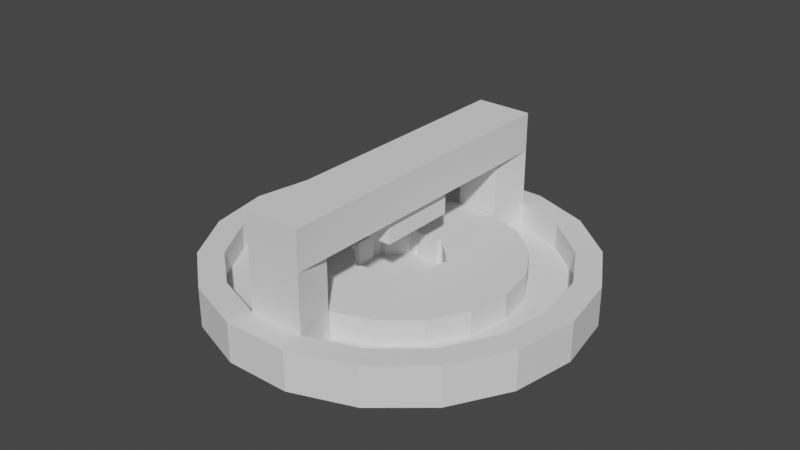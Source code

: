 # Source: switch.blend  (saved by Blender 3.6.11; exported with 4.5.12 LTS)
import bpy
from mathutils import Matrix  # noqa: F401  (used for matrix-valued properties, if any)

bpy.ops.wm.read_factory_settings(use_empty=True)
scene = bpy.context.scene
scene.name = 'Scene'

# ---- collections
col_collection = bpy.data.collections.new('Collection'); scene.collection.children.link(col_collection)

# ---- world
world_world = bpy.data.worlds.new('World'); scene.world = world_world
world_world.use_nodes = True; world_world.node_tree.nodes.clear()
_N = world_world.node_tree.nodes; _L = world_world.node_tree.links
n0 = _N.new('ShaderNodeOutputWorld'); n0.name = 'World Output'; n0.location = (300, 300)
n1 = _N.new('ShaderNodeBackground'); n1.name = 'Background'; n1.location = (10, 300)
n1.inputs[0].default_value = (0.05088, 0.05088, 0.05088, 1.0)
_L.new(n1.outputs[0], n0.inputs[0])
n0.is_active_output = True
world_world.color = (0.05088, 0.05088, 0.05088)
world_world.use_sun_shadow = False
world_world.sun_shadow_jitter_overblur = 0.0

# ---- meshes
me_circle_001 = bpy.data.meshes.new('Circle.001')
me_circle_001.from_pydata([(1.471e-08, 0.9649, -0.04346), (-0.33, 0.9067, -0.04346), (-0.6202, 0.7391, -0.04346), (-0.8356, 0.4824, -0.04346), (-0.9502, 0.1675, -0.04346), (-0.9502, -0.1675, -0.04346), (-0.8356, -0.4824, -0.04346), (-0.6202, -0.7391, -0.04346), (-0.33, -0.9067, -0.04346), (-1.405e-08, -0.9649, -0.04346), (0.33, -0.9067, -0.04346), (0.6202, -0.7391, -0.04346), (0.8356, -0.4824, -0.04346), (0.9502, -0.1675, -0.04346), (0.9502, 0.1675, -0.04346), (0.8356, 0.4824, -0.04346), (0.6202, 0.7391, -0.04346), (0.33, 0.9067, -0.04346), (1.471e-08, 0.9649, 0.1617), (-0.33, 0.9067, 0.1617), (-0.6202, 0.7391, 0.1617), (-0.8356, 0.4824, 0.1617), (-0.9502, 0.1675, 0.1617), (-0.9502, -0.1675, 0.1617), (-0.8356, -0.4824, 0.1617), (-0.6202, -0.7391, 0.1617), (-0.33, -0.9067, 0.1617), (-1.405e-08, -0.9649, 0.1617), (0.33, -0.9067, 0.1617), (0.6202, -0.7391, 0.1617), (0.8356, -0.4824, 0.1617), (0.9502, -0.1675, 0.1617), (0.9502, 0.1675, 0.1617), (0.8356, 0.4824, 0.1617), (0.6202, 0.7391, 0.1617), (0.33, 0.9067, 0.1617), (-0.2856, 0.7848, 0.1617), (1.463e-08, 0.8352, 0.1617), (-0.5368, 0.6398, 0.1617), (-0.7233, 0.4176, 0.1617), (-0.8225, 0.145, 0.1617), (-0.8225, -0.145, 0.1617), (-0.7233, -0.4176, 0.1617), (-0.5368, -0.6398, 0.1617), (-0.2856, -0.7848, 0.1617), (-1.026e-08, -0.8352, 0.1617), (0.2856, -0.7848, 0.1617), (0.5368, -0.6398, 0.1617), (0.7233, -0.4176, 0.1617), (0.8225, -0.145, 0.1617), (0.8225, 0.145, 0.1617), (0.7233, 0.4176, 0.1617), (0.5368, 0.6398, 0.1617), (0.2856, 0.7848, 0.1617), (-0.2109, 0.5795, 0.1617), (1.119e-08, 0.6167, 0.1617), (-0.3964, 0.4724, 0.1617), (-0.534, 0.3083, 0.1617), (-0.6073, 0.1071, 0.1617), (-0.6073, -0.1071, 0.1617), (-0.534, -0.3083, 0.1617), (-0.3964, -0.4724, 0.1617), (-0.2109, -0.5795, 0.1617), (-7.183e-09, -0.6167, 0.1617), (0.2109, -0.5795, 0.1617), (0.3964, -0.4724, 0.1617), (0.534, -0.3083, 0.1617), (0.6073, -0.1071, 0.1617), (0.6073, 0.1071, 0.1617), (0.534, 0.3083, 0.1617), (0.3964, 0.4724, 0.1617), (0.2109, 0.5795, 0.1617), (-0.5368, 0.6398, 0.0327), (-0.2856, 0.7848, 0.0327), (-0.7233, 0.4176, 0.0327), (-0.8225, 0.145, 0.0327), (-0.8225, -0.145, 0.0327), (-0.7233, -0.4176, 0.0327), (-0.5368, -0.6398, 0.0327), (-0.2856, -0.7848, 0.0327), (-1.026e-08, -0.8352, 0.0327), (0.5368, -0.6398, 0.0327), (0.2856, -0.7848, 0.0327), (0.7233, -0.4176, 0.0327), (0.8225, -0.145, 0.0327), (0.8225, 0.145, 0.0327), (0.7233, 0.4176, 0.0327), (0.5368, 0.6398, 0.0327), (0.2856, 0.7848, 0.0327), (1.463e-08, 0.8352, 0.0327), (-0.3964, 0.4724, 0.03037), (-0.2109, 0.5795, 0.03037), (-0.534, 0.3083, 0.03037), (-0.6073, 0.1071, 0.03037), (-0.6073, -0.1071, 0.03037), (-0.534, -0.3083, 0.03037), (-0.3964, -0.4724, 0.03037), (-0.2109, -0.5795, 0.03037), (-7.183e-09, -0.6167, 0.03037), (0.3964, -0.4724, 0.03037), (0.2109, -0.5795, 0.03037), (0.534, -0.3083, 0.03037), (0.6073, -0.1071, 0.03037), (0.6073, 0.1071, 0.03037), (0.534, 0.3083, 0.03037), (0.3964, 0.4724, 0.03037), (0.2109, 0.5795, 0.03037), (1.119e-08, 0.6167, 0.03037), (-0.2387, 0.02982, 0.0327), (-0.2247, 0.04981, 0.0327), (-0.2289, 0.07384, 0.0327), (-0.2187, 0.01583, 0.0327), (-0.2141, -0.1097, 0.0327), (-0.1899, -0.1477, 0.0327), (-0.1658, -0.1435, 0.0327), (-0.1941, -0.1237, 0.0327), (-0.2001, -0.08967, 0.0327), (-0.04981, -0.2247, 0.0327), (-0.07384, -0.2289, 0.0327), (-0.07808, -0.2049, 0.0327), (-0.1477, 0.1899, 0.0327), (-0.2049, 0.07808, 0.0327), (-0.1237, 0.1941, 0.0327), (-0.1435, 0.1658, 0.0327), (-0.08967, 0.2001, 0.0327), (-0.1097, 0.2141, 0.0327), (-0.02982, -0.2387, 0.0327), (0.01583, 0.2187, 0.0327), (0.04981, 0.2247, 0.0327), (0.07808, 0.2049, 0.0327), (0.07384, 0.2289, 0.0327), (-0.01583, -0.2187, 0.0327), (0.02982, 0.2387, 0.0327), (0.1097, -0.2141, 0.0327), (0.1237, -0.1941, 0.0327), (0.1435, -0.1658, 0.0327), (0.1658, 0.1435, 0.0327), (0.2001, 0.08967, 0.0327), (0.1941, 0.1237, 0.0327), (0.1899, 0.1477, 0.0327), (0.1477, -0.1899, 0.0327), (0.2187, -0.01583, 0.0327), (0.2049, -0.07808, 0.0327), (0.2141, 0.1097, 0.0327), (0.2289, -0.07384, 0.0327), (0.2247, -0.04981, 0.0327), (0.2387, -0.02982, 0.0327), (0.08967, -0.2001, 0.0327), (-0.1899, -0.1477, 0.1617), (-0.1658, -0.1435, 0.1617), (-0.1941, -0.1237, 0.1617), (-0.07808, -0.2049, 0.1617), (-0.02982, -0.2387, 0.1617), (-0.04981, -0.2247, 0.1617), (-0.07384, -0.2289, 0.1617), (-0.01583, -0.2187, 0.1617), (0.1097, -0.2141, 0.1617), (0.08967, -0.2001, 0.1617), (0.1237, -0.1941, 0.1617), (0.1435, -0.1658, 0.1617), (0.1477, -0.1899, 0.1617), (-0.2289, 0.07384, 0.1617), (-0.2387, 0.02982, 0.1617), (-0.2187, 0.01583, 0.1617), (-0.2049, 0.07808, 0.1617), (-0.2247, 0.04981, 0.1617), (-0.2141, -0.1097, 0.1617), (-0.1435, 0.1658, 0.1617), (-0.1237, 0.1941, 0.1617), (-0.1477, 0.1899, 0.1617), (-0.1097, 0.2141, 0.1617), (0.01583, 0.2187, 0.1617), (0.02982, 0.2387, 0.1617), (-0.08967, 0.2001, 0.1617), (-0.2001, -0.08967, 0.1617), (0.04981, 0.2247, 0.1617), (0.07808, 0.2049, 0.1617), (0.07384, 0.2289, 0.1617), (0.1941, 0.1237, 0.1617), (0.1899, 0.1477, 0.1617), (0.1658, 0.1435, 0.1617), (0.2001, 0.08967, 0.1617), (0.2247, -0.04981, 0.1617), (0.2387, -0.02982, 0.1617), (0.2289, -0.07384, 0.1617), (0.2049, -0.07808, 0.1617), (0.2187, -0.01583, 0.1617), (0.2141, 0.1097, 0.1617)], [], [(13, 12, 11, 10, 9, 8, 7, 6, 5, 4, 3, 2, 1, 0, 17, 16, 15, 14), (25, 26, 44, 43), (3, 4, 22, 21), (11, 12, 30, 29), (4, 5, 23, 22), (12, 13, 31, 30), (5, 6, 24, 23), (13, 14, 32, 31), (6, 7, 25, 24), (14, 15, 33, 32), (7, 8, 26, 25), (0, 1, 19, 18), (15, 16, 34, 33), (8, 9, 27, 26), (1, 2, 20, 19), (16, 17, 35, 34), (9, 10, 28, 27), (2, 3, 21, 20), (17, 0, 18, 35), (10, 11, 29, 28), (53, 37, 89, 88), (18, 19, 36, 37), (33, 34, 52, 51), (26, 27, 45, 44), (19, 20, 38, 36), (34, 35, 53, 52), (27, 28, 46, 45), (20, 21, 39, 38), (35, 18, 37, 53), (28, 29, 47, 46), (21, 22, 40, 39), (29, 30, 48, 47), (22, 23, 41, 40), (30, 31, 49, 48), (23, 24, 42, 41), (31, 32, 50, 49), (24, 25, 43, 42), (32, 33, 51, 50), (39, 40, 75, 74), (62, 61, 96, 97), (52, 53, 88, 87), (38, 39, 74, 72), (61, 60, 95, 96), (51, 52, 87, 86), (36, 38, 72, 73), (60, 59, 94, 95), (50, 51, 86, 85), (59, 58, 93, 94), (49, 50, 85, 84), (55, 71, 106, 107), (58, 57, 92, 93), (63, 62, 97, 98), (40, 41, 76, 75), (41, 42, 77, 76), (65, 64, 100, 99), (42, 43, 78, 77), (66, 65, 99, 101), (43, 44, 79, 78), (67, 66, 101, 102), (44, 45, 80, 79), (68, 67, 102, 103), (69, 68, 103, 104), (46, 47, 81, 82), (56, 54, 91, 90), (70, 69, 104, 105), (47, 48, 83, 81), (57, 56, 90, 92), (71, 70, 105, 106), (48, 49, 84, 83), (46, 82, 80, 45), (37, 36, 73, 89), (54, 55, 107, 91), (64, 63, 98, 100), (111, 108, 109, 110, 121, 123, 120, 72, 74, 75, 76, 77, 112, 116), (119, 114, 113, 115, 112, 77, 78, 79, 80, 82, 81, 83, 84, 85, 86, 87, 88, 89, 73, 72, 120, 122, 125, 124, 127, 132, 128, 130, 129, 136, 139, 138, 143, 137, 141, 146, 145, 144, 142, 135, 140, 134, 133, 147, 131, 126, 117, 118), (184, 185, 159, 160, 158, 156, 157, 155, 152, 153, 154, 151, 149, 148, 150, 166, 174, 163, 162, 165, 161, 164, 167, 169, 168, 170, 173, 171, 172, 175, 177, 71, 55, 54, 56, 57, 58, 59, 60, 61, 62, 63, 64, 65, 66, 67, 183, 182), (178, 187, 181, 186, 183, 67, 68, 69, 70, 71, 177, 176, 180, 179), (183, 182, 145, 146), (186, 183, 146, 141), (181, 186, 141, 137), (187, 181, 137, 143), (178, 187, 143, 138), (179, 178, 138, 139), (180, 179, 139, 136), (176, 180, 136, 129), (177, 176, 129, 130), (175, 177, 130, 128), (172, 175, 128, 132), (171, 172, 132, 127), (173, 171, 127, 124), (170, 173, 124, 125), (168, 170, 125, 122), (169, 168, 122, 120), (167, 169, 120, 123), (164, 167, 123, 121), (161, 164, 121, 110), (165, 161, 110, 109), (162, 165, 109, 108), (163, 162, 108, 111), (174, 163, 111, 116), (166, 174, 116, 112), (150, 166, 112, 115), (148, 150, 115, 113), (149, 148, 113, 114), (151, 149, 114, 119), (154, 151, 119, 118), (153, 154, 118, 117), (152, 153, 117, 126), (155, 152, 126, 131), (157, 155, 131, 147), (156, 157, 147, 133), (158, 156, 133, 134), (160, 158, 134, 140), (159, 160, 140, 135), (185, 159, 135, 142), (184, 185, 142, 144), (182, 184, 144, 145), (145, 144, 142, 135, 140, 134, 133, 147, 131, 126, 117, 118, 119, 114, 113, 115, 112, 116, 111, 108, 109, 110, 121, 123, 120, 122, 125, 124, 127, 132, 128, 130, 129, 136, 139, 138, 143, 137, 141, 146)])
_uv = me_circle_001.uv_layers.new(name='UVMap')
_uv.uv.foreach_set('vector', [0.0, 0.0, 0.0, 0.0, 0.0, 0.0, 0.0, 0.0, 0.0, 0.0, 0.0, 0.0, 0.0, 0.0, 0.0, 0.0, 0.0, 0.0, 0.0, 0.0, 0.0, 0.0, 0.0, 0.0, 0.0, 0.0, 0.0, 0.0, 0.0, 0.0, 0.0, 0.0, 0.0, 0.0, 0.0, 0.0, 0.0, 0.0, 0.0, 0.0, 0.0, 0.0, 0.0, 0.0, 0.0, 0.0, 0.0, 0.0, 0.0, 0.0, 0.0, 0.0, 0.0, 0.0, 0.0, 0.0, 0.0, 0.0, 0.0, 0.0, 0.0, 0.0, 0.0, 0.0, 0.0, 0.0, 0.0, 0.0, 0.0, 0.0, 0.0, 0.0, 0.0, 0.0, 0.0, 0.0, 0.0, 0.0, 0.0, 0.0, 0.0, 0.0, 0.0, 0.0, 0.0, 0.0, 0.0, 0.0, 0.0, 0.0, 0.0, 0.0, 0.0, 0.0, 0.0, 0.0, 0.0, 0.0, 0.0, 0.0, 0.0, 0.0, 0.0, 0.0, 0.0, 0.0, 0.0, 0.0, 0.0, 0.0, 0.0, 0.0, 0.0, 0.0, 0.0, 0.0, 0.0, 0.0, 0.0, 0.0, 0.0, 0.0, 0.0, 0.0, 0.0, 0.0, 0.0, 0.0, 0.0, 0.0, 0.0, 0.0, 0.0, 0.0, 0.0, 0.0, 0.0, 0.0, 0.0, 0.0, 0.0, 0.0, 0.0, 0.0, 0.0, 0.0, 0.0, 0.0, 0.0, 0.0, 0.0, 0.0, 0.0, 0.0, 0.0, 0.0, 0.0, 0.0, 0.0, 0.0, 0.0, 0.0, 0.0, 0.0, 0.0, 0.0, 0.0, 0.0, 0.0, 0.0, 0.0, 0.0, 0.0, 0.0, 0.0, 0.0, 0.0, 0.0, 0.0, 0.0, 0.0, 0.0, 0.0, 0.0, 0.0, 0.0, 0.0, 0.0, 0.0, 0.0, 0.0, 0.0, 0.0, 0.0, 0.0, 0.0, 0.0, 0.0, 0.0, 0.0, 0.0, 0.0, 0.0, 0.0, 0.0, 0.0, 0.0, 0.0, 0.0, 0.0, 0.0, 0.0, 0.0, 0.0, 0.0, 0.0, 0.0, 0.0, 0.0, 0.0, 0.0, 0.0, 0.0, 0.0, 0.0, 0.0, 0.0, 0.0, 0.0, 0.0, 0.0, 0.0, 0.0, 0.0, 0.0, 0.0, 0.0, 0.0, 0.0, 0.0, 0.0, 0.0, 0.0, 0.0, 0.0, 0.0, 0.0, 0.0, 0.0, 0.0, 0.0, 0.0, 0.0, 0.0, 0.0, 0.0, 0.0, 0.0, 0.0, 0.0, 0.0, 0.0, 0.0, 0.0, 0.0, 0.0, 0.0, 0.0, 0.0, 0.0, 0.0, 0.0, 0.0, 0.0, 0.0, 0.0, 0.0, 0.0, 0.0, 0.0, 0.0, 0.0, 0.0, 0.0, 0.0, 0.0, 0.0, 0.0, 0.0, 0.0, 0.0, 0.0, 0.0, 0.0, 0.0, 0.0, 0.0, 0.0, 0.0, 0.0, 0.0, 0.0, 0.0, 0.0, 0.0, 0.0, 0.0, 0.0, 0.0, 0.0, 0.0, 0.0, 0.0, 0.0, 0.0, 0.0, 0.0, 0.0, 0.0, 0.0, 0.0, 0.0, 0.0, 0.0, 0.0, 0.0, 0.0, 0.0, 0.0, 0.0, 0.0, 0.0, 0.0, 0.0, 0.0, 0.0, 0.0, 0.0, 0.0, 0.0, 0.0, 0.0, 0.0, 0.0, 0.0, 0.0, 0.0, 0.0, 0.0, 0.0, 0.0, 0.0, 0.0, 0.0, 0.0, 0.0, 0.0, 0.0, 0.0, 0.0, 0.0, 0.0, 0.0, 0.0, 0.0, 0.0, 0.0, 0.0, 0.0, 0.0, 0.0, 0.0, 0.0, 0.0, 0.0, 0.0, 0.0, 0.0, 0.0, 0.0, 0.0, 0.0, 0.0, 0.0, 0.0, 0.0, 0.0, 0.0, 0.0, 0.0, 0.0, 0.0, 0.0, 0.0, 0.0, 0.0, 0.0, 0.0, 0.0, 0.0, 0.0, 0.0, 0.0, 0.0, 0.0, 0.0, 0.0, 0.0, 0.0, 0.0, 0.0, 0.0, 0.0, 0.0, 0.0, 0.0, 0.0, 0.0, 0.0, 0.0, 0.0, 0.0, 0.0, 0.0, 0.0, 0.0, 0.0, 0.0, 0.0, 0.0, 0.0, 0.0, 0.0, 0.0, 0.0, 0.0, 0.0, 0.0, 0.0, 0.0, 0.0, 0.0, 0.0, 0.0, 0.0, 0.0, 0.0, 0.0, 0.0, 0.0, 0.0, 0.0, 0.0, 0.0, 0.0, 0.0, 0.0, 0.0, 0.0, 0.0, 0.0, 0.0, 0.0, 0.0, 0.0, 0.0, 0.0, 0.0, 0.0, 0.0, 0.0, 0.0, 0.0, 0.0, 0.0, 0.0, 0.0, 0.0, 0.0, 0.0, 0.0, 0.0, 0.0, 0.0, 0.0, 0.0, 0.0, 0.0, 0.0, 0.0, 0.0, 0.0, 0.0, 0.0, 0.0, 0.0, 0.0, 0.0, 0.0, 0.0, 0.0, 0.0, 0.0, 0.0, 0.0, 0.0, 0.0, 0.0, 0.0, 0.0, 0.0, 0.0, 0.0, 0.0, 0.0, 0.0, 0.0, 0.0, 0.0, 0.0, 0.0, 0.0, 0.0, 0.0, 0.0, 0.0, 0.0, 0.0, 0.0, 0.0, 0.0, 0.0, 0.0, 0.0, 0.0, 0.0, 0.0, 0.0, 0.0, 0.0, 0.0, 0.0, 0.0, 0.0, 0.0, 0.0, 0.0, 0.0, 0.0, 0.0, 0.0, 0.0, 0.0, 0.0, 0.0, 0.0, 0.0, 0.0, 0.0, 0.0, 0.0, 0.0, 0.0, 0.0, 0.0, 0.0, 0.0, 0.0, 0.0, 0.0, 0.0, 0.0, 0.0, 0.0, 0.0, 0.0, 0.0, 0.0, 0.0, 0.0, 0.0, 0.0, 0.0, 0.0, 0.0, 0.0, 0.0, 0.0, 0.0, 0.0, 0.0, 0.0, 0.0, 0.0, 0.0, 0.0, 0.0, 0.0, 0.0, 0.0, 0.0, 0.0, 0.0, 0.0, 0.0, 0.0, 0.0, 0.0, 0.0, 0.0, 0.0, 0.0, 0.0, 0.0, 0.0, 0.0, 0.0, 0.0, 0.0, 0.0, 0.0, 0.0, 0.0, 0.0, 0.0, 0.0, 0.0, 0.0, 0.0, 0.0, 0.0, 0.0, 0.0, 0.0, 0.0, 0.0, 0.0, 0.0, 0.0, 0.0, 0.0, 0.0, 0.0, 0.0, 0.0, 0.0, 0.0, 0.0, 0.0, 0.0, 0.0, 0.0, 0.0, 0.0, 0.0, 0.0, 0.0, 0.0, 0.0, 0.0, 0.0, 0.0, 0.0, 0.0, 0.0, 0.0, 0.0, 0.0, 0.0, 0.0, 0.0, 0.0, 0.0, 0.0, 0.0, 0.0, 0.0, 0.0, 0.0, 0.0, 0.0, 0.0, 0.0, 0.0, 0.0, 0.0, 0.0, 0.0, 0.0, 0.0, 0.0, 0.0, 0.0, 0.0, 0.0, 0.0, 0.0, 0.0, 0.0, 0.0, 0.0, 0.0, 0.0, 0.0, 0.0, 0.0, 0.0, 0.0, 0.0, 0.0, 0.0, 0.0, 0.0, 0.0, 0.0, 0.0, 0.0, 0.0, 0.0, 0.0, 0.0, 0.0, 0.0, 0.0, 0.0, 0.0, 0.0, 0.0, 0.0, 0.0, 0.0, 0.0, 0.0, 0.0, 0.0, 0.0, 0.0, 0.0, 0.0, 0.0, 0.0, 0.0, 0.0, 0.0, 0.0, 0.0, 0.0, 0.0, 0.0, 0.0, 0.0, 0.0, 0.0, 0.0, 0.0, 0.0, 0.0, 0.0, 0.0, 0.0, 0.0, 0.0, 0.0, 0.0, 0.0, 0.0, 0.0, 0.0, 0.0, 0.0, 0.0, 0.0, 0.0, 0.0, 0.0, 0.0, 0.0, 0.0, 0.0, 0.0, 0.0, 0.0, 0.0, 0.0, 0.0, 0.0, 0.0, 0.0, 0.0, 0.0, 0.0, 0.0, 0.0, 0.0, 0.0, 0.0, 0.0, 0.0, 0.0, 0.0, 0.0, 0.0, 0.0, 0.0, 0.0, 0.0, 0.0, 0.0, 0.0, 0.0, 0.0, 0.0, 0.0, 0.0, 0.0, 0.0, 0.0, 0.0, 0.0, 0.0, 0.0, 0.0, 0.0, 0.0, 0.0, 0.0, 0.0, 0.0, 0.0, 0.0, 0.0, 0.0, 0.0, 0.0, 0.0, 0.0, 0.0, 0.0, 0.0, 0.0, 0.0, 0.0, 0.0, 0.0, 0.0, 0.0, 0.0, 0.0, 0.0, 0.0, 0.0, 0.0, 0.0, 0.0, 0.0, 0.0, 0.0, 0.0, 0.0, 0.0, 0.0, 0.0, 0.0, 0.0, 0.0, 0.0, 0.0, 0.0, 0.0, 0.0, 0.0, 0.0, 0.0, 0.0, 0.0, 0.0, 0.0, 0.0, 0.0, 0.0, 0.0, 0.0, 0.0, 0.0, 0.0, 0.0, 0.0, 0.0, 0.0, 0.0, 0.0, 0.0, 0.0, 0.0, 0.0, 0.0, 0.0, 0.0, 0.0, 0.0, 0.0, 0.0, 0.0, 0.0, 0.0, 0.0, 0.0, 0.0, 0.0, 0.0, 0.0, 0.0, 0.0, 0.0, 0.0, 0.0, 0.0, 0.0, 0.0, 0.0, 0.0, 0.0, 0.0, 0.0, 0.0, 0.0, 0.0, 0.0, 0.0, 0.0, 0.0, 0.0, 0.0, 0.0, 0.0, 0.0, 0.0, 0.0, 0.0, 0.0, 0.0, 0.0, 0.0, 0.0, 0.0, 0.0, 0.0, 0.0, 0.0, 0.0, 0.0, 0.0, 0.0, 0.0, 0.0, 0.0, 0.0, 0.0, 0.0, 0.0, 0.0, 0.0, 0.0, 0.0, 0.0, 0.0, 0.0, 0.0, 0.0, 0.0, 0.0, 0.0, 0.0, 0.0, 0.0, 0.0, 0.0, 0.0, 0.0, 0.0, 0.0, 0.0, 0.0, 0.0, 0.0, 0.0, 0.0, 0.0, 0.0, 0.0, 0.0, 0.0, 0.0, 0.0, 0.0, 0.0, 0.0, 0.0, 0.0, 0.0, 0.0, 0.0, 0.0, 0.0, 0.0, 0.0, 0.0, 0.0, 0.0, 0.0, 0.0, 0.0, 0.0, 0.0, 0.0, 0.0, 0.0, 0.0, 0.0, 0.0, 0.0, 0.0, 0.0, 0.0, 0.0, 0.0, 0.0, 0.0, 0.0, 0.0, 0.0, 0.0, 0.0, 0.0, 0.0, 0.0, 0.0, 0.0, 0.0, 0.0, 0.0, 0.0, 0.0, 0.0, 0.0, 0.0, 0.0, 0.0, 0.0, 0.0, 0.0, 0.0, 0.0, 0.0, 0.0, 0.0, 0.0, 0.0, 0.0, 0.0, 0.0, 0.0, 0.0, 0.0, 0.0, 0.0, 0.0, 0.0, 0.0, 0.0, 0.0, 0.0, 0.0, 0.0, 0.0, 0.0, 0.0, 0.0, 0.0, 0.0, 0.0, 0.0, 0.0, 0.0, 0.0, 0.0, 0.0, 0.0, 0.0, 0.0, 0.0, 0.0, 0.0, 0.0, 0.0, 0.0, 0.0, 0.0, 0.0, 0.0, 0.0, 0.0, 0.0, 0.0, 0.0, 0.0, 0.0, 0.0, 0.0, 0.0, 0.0, 0.0, 0.0, 0.0, 0.0, 0.0, 0.0, 0.0, 0.0, 0.0, 0.0, 0.0, 0.0, 0.0, 0.0, 0.0, 0.0, 0.0, 0.0, 0.0, 0.0, 0.0, 0.0, 0.0, 0.0, 0.0, 0.0, 0.0, 0.0, 0.0, 0.0, 0.0, 0.0, 0.0, 0.0, 0.0, 0.0, 0.0, 0.0, 0.0, 0.0, 0.0, 0.0, 0.0, 0.0, 0.0, 0.0, 0.0, 0.0, 0.0, 0.0, 0.0, 0.0, 0.0, 0.0, 0.0, 0.0, 0.0, 0.0, 0.0, 0.0, 0.0, 0.0, 0.0, 0.0, 0.0, 0.0, 0.0, 0.0, 0.0, 0.0, 0.0, 0.0, 0.0, 0.0, 0.0, 0.0, 0.0, 0.0, 0.0, 0.0, 0.0, 0.0, 0.0, 0.0, 0.0, 0.0, 0.0, 0.0, 0.0, 0.0, 0.0, 0.0, 0.0, 0.0, 0.0, 0.0, 0.0, 0.0, 0.0, 0.0, 0.0, 0.0, 0.0, 0.0, 0.0, 0.0, 0.0, 0.0, 0.0, 0.0, 0.0, 0.0, 0.0, 0.0, 0.0, 0.0, 0.0, 0.0, 0.0, 0.0, 0.0, 0.0, 0.0, 0.0, 0.0, 0.0, 0.0, 0.0, 0.0, 0.0, 0.0, 0.0, 0.0, 0.0, 0.0, 0.0, 0.0, 0.0, 0.0, 0.0, 0.0, 0.0, 0.0, 0.0, 0.0, 0.0, 0.0, 0.0, 0.0])
me_circle_001.update()
me_circle_002 = bpy.data.meshes.new('Circle.002')
me_circle_002.from_pydata([(-0.2856, 0.7848, 0.4989), (2.183e-09, 0.8352, 0.4989), (0.2856, -0.7848, 0.4989), (2.183e-09, -0.8352, 0.4989), (-0.213, 0.5852, 0.4989), (2.049e-09, 0.6227, 0.4989), (0.213, -0.5852, 0.4989), (2.049e-09, -0.6227, 0.4989), (-0.2856, 0.7848, 0.702), (2.183e-09, 0.8352, 0.702), (0.2856, -0.7848, 0.702), (2.183e-09, -0.8352, 0.702), (-0.142, 0.1825, 0.4989), (-0.071, -0.2201, 0.4989), (0.071, 0.2201, 0.4989), (0.142, -0.1825, 0.4989), (-0.142, 0.1825, 0.3664), (-0.071, -0.2201, 0.3664), (0.071, 0.2201, 0.3664), (0.142, -0.1825, 0.3664), (-0.2856, 0.7848, 0.07684), (2.183e-09, -0.8352, 0.07684), (0.2856, -0.7848, 0.07684), (2.183e-09, 0.8352, 0.07684), (-0.213, 0.5852, 0.07684), (2.049e-09, -0.6227, 0.07684), (0.213, -0.5852, 0.07684), (2.049e-09, 0.6227, 0.07684)], [], [(5, 4, 24, 27), (6, 26, 25, 7), (3, 2, 10, 11), (1, 0, 8, 9), (8, 11, 10, 9), (13, 15, 6, 7), (4, 5, 14, 12), (12, 14, 18, 16), (10, 2, 6, 15, 14, 5, 1, 9), (3, 11, 8, 0, 4, 12, 13, 7), (16, 18, 19, 17), (15, 13, 17, 19), (14, 15, 19, 18), (13, 12, 16, 17), (24, 4, 0, 20), (21, 3, 7, 25), (23, 1, 5, 27), (20, 0, 1, 23), (2, 22, 26, 6), (3, 21, 22, 2)])
_uv = me_circle_002.uv_layers.new(name='UVMap')
_uv.uv.foreach_set('vector', [0.0, 0.0, 0.0, 0.0, 0.0, 0.0, 0.0, 0.0, 0.0, 0.0, 0.0, 0.0, 0.0, 0.0, 0.0, 0.0, 0.0, 0.0, 0.0, 0.0, 0.0, 0.0, 0.0, 0.0, 0.0, 0.0, 0.0, 0.0, 0.0, 0.0, 0.0, 0.0, 0.0, 0.0, 0.0, 0.0, 0.0, 0.0, 0.0, 0.0, 0.0, 0.0, 0.0, 0.0, 0.0, 0.0, 0.0, 0.0, 0.0, 0.0, 0.0, 0.0, 0.0, 0.0, 0.0, 0.0, 0.0, 0.0, 0.0, 0.0, 0.0, 0.0, 0.0, 0.0, 0.0, 0.0, 0.0, 0.0, 0.0, 0.0, 0.0, 0.0, 0.0, 0.0, 0.0, 0.0, 0.0, 0.0, 0.0, 0.0, 0.0, 0.0, 0.0, 0.0, 0.0, 0.0, 0.0, 0.0, 0.0, 0.0, 0.0, 0.0, 0.0, 0.0, 0.0, 0.0, 0.0, 0.0, 0.0, 0.0, 0.0, 0.0, 0.0, 0.0, 0.0, 0.0, 0.0, 0.0, 0.0, 0.0, 0.0, 0.0, 0.0, 0.0, 0.0, 0.0, 0.0, 0.0, 0.0, 0.0, 0.0, 0.0, 0.0, 0.0, 0.0, 0.0, 0.0, 0.0, 0.0, 0.0, 0.0, 0.0, 0.0, 0.0, 0.0, 0.0, 0.0, 0.0, 0.0, 0.0, 0.0, 0.0, 0.0, 0.0, 0.0, 0.0, 0.0, 0.0, 0.0, 0.0, 0.0, 0.0, 0.0, 0.0, 0.0, 0.0, 0.0, 0.0, 0.0, 0.0, 0.0, 0.0, 0.0, 0.0, 0.0, 0.0, 0.0, 0.0, 0.0, 0.0, 0.0, 0.0, 0.0, 0.0, 0.0, 0.0])
me_circle_002.update()

# ---- objects
ob_base = bpy.data.objects.new('base', me_circle_001)
ob_switch8 = bpy.data.objects.new('switch8', me_circle_002)

# ---- transforms, parenting, visibility, modifiers, constraints
ob_base.location = (0.0, 0.0, 0.0)
ob_base.rotation_euler = (0.0, -0.0, -0.1745)
ob_switch8.location = (0.0, 0.0, -0.0424)
ob_switch8.rotation_euler = (0.0, -0.0, -0.1745)

# ---- collection membership
col_collection.objects.link(ob_base)
col_collection.objects.link(ob_switch8)

# ---- scene / render settings (as saved in the file)
scene.frame_start = 1; scene.frame_end = 250; scene.frame_set(1)
scene.render.engine = 'BLENDER_EEVEE_NEXT'
scene.cycles.sampling_pattern = 'TABULATED_SOBOL'
scene.view_settings.view_transform = 'Filmic'
bpy.context.view_layer.update()

# ---- added for rendering (the .blend has no active camera and no usable light): camera, sun
cam_auto = bpy.data.cameras.new('AutoCamera')
cam_auto.lens = 50.0
cam_auto.sensor_width = 36.0
cam_auto.clip_end = 1000.0
ob_auto_camera = bpy.data.objects.new('AutoCamera', cam_auto)
scene.collection.objects.link(ob_auto_camera)
ob_auto_camera.location = (2.97489, -3.56987, 2.68797)
ob_auto_camera.rotation_euler = (1.09748, -7.21219e-08, 0.694738)
scene.camera = ob_auto_camera
light_auto_sun = bpy.data.lights.new('AutoSun', 'SUN')
light_auto_sun.energy = 3.0
light_auto_sun.angle = 0.0523599
ob_auto_sun = bpy.data.objects.new('AutoSun', light_auto_sun)
scene.collection.objects.link(ob_auto_sun)
ob_auto_sun.rotation_euler = (0.872665, 0.174533, 0.523599)
bpy.context.view_layer.update()
